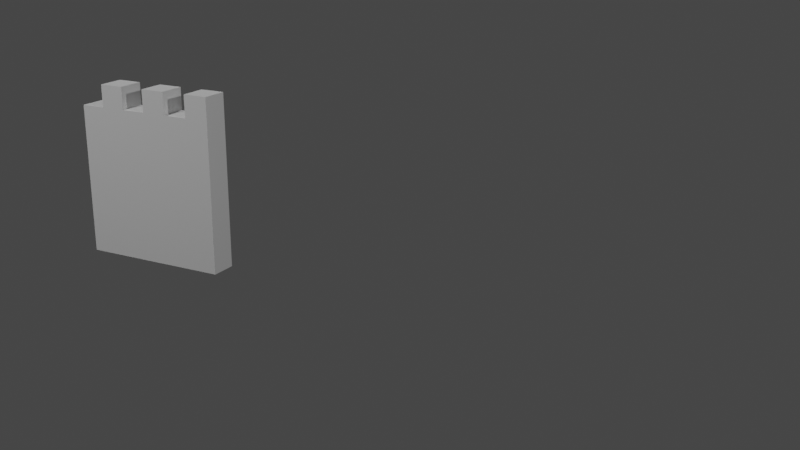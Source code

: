 # Source: Modular-Castle.blend  (saved by Blender 3.6.11; exported with 4.5.12 LTS)
import bpy
from mathutils import Matrix  # noqa: F401  (used for matrix-valued properties, if any)

bpy.ops.wm.read_factory_settings(use_empty=True)
scene = bpy.context.scene
scene.name = 'Scene'

# ---- collections
col_lighting_and_cameras = bpy.data.collections.new('Lighting and Cameras'); scene.collection.children.link(col_lighting_and_cameras)
col_collection = bpy.data.collections.new('Collection'); scene.collection.children.link(col_collection)

# ---- world
world_world = bpy.data.worlds.new('World'); scene.world = world_world
world_world.use_nodes = True; world_world.node_tree.nodes.clear()
_N = world_world.node_tree.nodes; _L = world_world.node_tree.links
n0 = _N.new('ShaderNodeOutputWorld'); n0.name = 'World Output'; n0.location = (300, 300)
n1 = _N.new('ShaderNodeBackground'); n1.name = 'Background'; n1.location = (10, 300)
n1.inputs[0].default_value = (0.05088, 0.05088, 0.05088, 1.0)
_L.new(n1.outputs[0], n0.inputs[0])
n0.is_active_output = True
world_world.color = (0.05088, 0.05088, 0.05088)
world_world.use_sun_shadow = False
world_world.sun_shadow_jitter_overblur = 0.0

# ---- cameras
cam_camera = bpy.data.cameras.new('Camera')
cam_camera.clip_end = 100.0
cam_camera.ortho_scale = 7.314

# ---- lights
light_light = bpy.data.lights.new('Light', 'POINT')
light_light.transmission_factor = 0.0
light_light.energy = 1000.0
light_light.shadow_soft_size = 0.1
light_light.shadow_maximum_resolution = 0.006
light_light.use_absolute_resolution = True
light_light_001 = bpy.data.lights.new('Light.001', 'POINT')
light_light_001.transmission_factor = 0.0
light_light_001.energy = 1000.0
light_light_001.shadow_soft_size = 0.1
light_light_001.shadow_maximum_resolution = 0.006
light_light_001.use_absolute_resolution = True
light_light_002 = bpy.data.lights.new('Light.002', 'POINT')
light_light_002.transmission_factor = 0.0
light_light_002.energy = 1000.0
light_light_002.shadow_soft_size = 0.1
light_light_002.shadow_maximum_resolution = 0.006
light_light_002.use_absolute_resolution = True

# ---- meshes
me_cube_001 = bpy.data.meshes.new('Cube.001')
me_cube_001.from_pydata([(-1.0, -0.177, 0.0), (-1.0, -0.177, 2.0), (-1.0, 0.177, 0.0), (-1.0, 0.177, 2.0), (1.0, -0.177, 0.0), (1.0, -0.177, 2.0), (1.0, 0.177, 0.0), (1.0, 0.177, 2.0), (0.6667, 0.177, 0.0), (0.3333, 0.177, 0.0), (-2.98e-08, 0.177, 0.0), (-0.3333, 0.177, 0.0), (-0.6667, 0.177, 0.0), (-0.6667, 0.177, 2.0), (-0.3333, 0.177, 2.0), (2.98e-08, 0.177, 2.0), (0.3333, 0.177, 2.0), (0.6667, 0.177, 2.0), (-0.6667, -0.177, 0.0), (-0.3333, -0.177, 0.0), (2.98e-08, -0.177, 0.0), (0.3333, -0.177, 0.0), (0.6667, -0.177, 0.0), (0.6667, -0.177, 2.0), (0.3333, -0.177, 2.0), (-2.98e-08, -0.177, 2.0), (-0.3333, -0.177, 2.0), (-0.6667, -0.177, 2.0), (0.6667, 0.177, 2.3), (1.0, 0.177, 2.3), (1.0, -0.177, 2.3), (-0.6667, 0.177, 2.3), (-0.3333, 0.177, 2.3), (2.98e-08, 0.177, 2.3), (0.3333, 0.177, 2.3), (0.6667, -0.177, 2.3), (0.3333, -0.177, 2.3), (-2.98e-08, -0.177, 2.3), (-0.3333, -0.177, 2.3), (-0.6667, -0.177, 2.3)], [], [(0, 1, 3, 2), (8, 17, 7, 6), (6, 7, 5, 4), (18, 27, 1, 0), (8, 6, 4, 22), (13, 3, 1, 27), (23, 5, 30, 35), (17, 16, 24, 23), (16, 15, 33, 34), (15, 14, 26, 25), (24, 16, 34, 36), (2, 12, 18, 0), (12, 11, 19, 18), (11, 10, 20, 19), (10, 9, 21, 20), (9, 8, 22, 21), (4, 5, 23, 22), (22, 23, 24, 21), (21, 24, 25, 20), (20, 25, 26, 19), (19, 26, 27, 18), (2, 3, 13, 12), (12, 13, 14, 11), (11, 14, 15, 10), (10, 15, 16, 9), (9, 16, 17, 8), (29, 28, 35, 30), (34, 33, 37, 36), (32, 31, 39, 38), (15, 25, 37, 33), (27, 26, 38, 39), (26, 14, 32, 38), (14, 13, 31, 32), (5, 7, 29, 30), (17, 23, 35, 28), (7, 17, 28, 29), (25, 24, 36, 37), (13, 27, 39, 31)])
_uv = me_cube_001.uv_layers.new(name='UVMap')
_uv.uv.foreach_set('vector', [0.375, 0.0, 0.625, 0.0, 0.625, 0.25, 0.375, 0.25, 0.375, 0.4583, 0.625, 0.4583, 0.625, 0.5, 0.375, 0.5, 0.375, 0.5, 0.625, 0.5, 0.625, 0.75, 0.375, 0.75, 0.375, 0.9583, 0.625, 0.9583, 0.625, 1.0, 0.375, 1.0, 0.3333, 0.5, 0.375, 0.5, 0.375, 0.75, 0.3333, 0.75, 0.8333, 0.5, 0.875, 0.5, 0.875, 0.75, 0.8333, 0.75, 0.625, 0.7917, 0.625, 0.75, 0.625, 0.75, 0.625, 0.7917, 0.6667, 0.5, 0.7083, 0.5, 0.7083, 0.75, 0.6667, 0.75, 0.625, 0.4167, 0.625, 0.375, 0.625, 0.375, 0.625, 0.4167, 0.75, 0.5, 0.7917, 0.5, 0.7917, 0.75, 0.75, 0.75, 0.7083, 0.75, 0.7083, 0.5, 0.7083, 0.5, 0.7083, 0.75, 0.125, 0.5, 0.1667, 0.5, 0.1667, 0.75, 0.125, 0.75, 0.1667, 0.5, 0.2083, 0.5, 0.2083, 0.75, 0.1667, 0.75, 0.2083, 0.5, 0.25, 0.5, 0.25, 0.75, 0.2083, 0.75, 0.25, 0.5, 0.2917, 0.5, 0.2917, 0.75, 0.25, 0.75, 0.2917, 0.5, 0.3333, 0.5, 0.3333, 0.75, 0.2917, 0.75, 0.375, 0.75, 0.625, 0.75, 0.625, 0.7917, 0.375, 0.7917, 0.375, 0.7917, 0.625, 0.7917, 0.625, 0.8333, 0.375, 0.8333, 0.375, 0.8333, 0.625, 0.8333, 0.625, 0.875, 0.375, 0.875, 0.375, 0.875, 0.625, 0.875, 0.625, 0.9167, 0.375, 0.9167, 0.375, 0.9167, 0.625, 0.9167, 0.625, 0.9583, 0.375, 0.9583, 0.375, 0.25, 0.625, 0.25, 0.625, 0.2917, 0.375, 0.2917, 0.375, 0.2917, 0.625, 0.2917, 0.625, 0.3333, 0.375, 0.3333, 0.375, 0.3333, 0.625, 0.3333, 0.625, 0.375, 0.375, 0.375, 0.375, 0.375, 0.625, 0.375, 0.625, 0.4167, 0.375, 0.4167, 0.375, 0.4167, 0.625, 0.4167, 0.625, 0.4583, 0.375, 0.4583, 0.625, 0.5, 0.6667, 0.5, 0.6667, 0.75, 0.625, 0.75, 0.7083, 0.5, 0.75, 0.5, 0.75, 0.75, 0.7083, 0.75, 0.7917, 0.5, 0.8333, 0.5, 0.8333, 0.75, 0.7917, 0.75, 0.75, 0.5, 0.75, 0.75, 0.75, 0.75, 0.75, 0.5, 0.625, 0.9583, 0.625, 0.9167, 0.625, 0.9167, 0.625, 0.9583, 0.7917, 0.75, 0.7917, 0.5, 0.7917, 0.5, 0.7917, 0.75, 0.625, 0.3333, 0.625, 0.2917, 0.625, 0.2917, 0.625, 0.3333, 0.625, 0.75, 0.625, 0.5, 0.625, 0.5, 0.625, 0.75, 0.6667, 0.5, 0.6667, 0.75, 0.6667, 0.75, 0.6667, 0.5, 0.625, 0.5, 0.625, 0.4583, 0.625, 0.4583, 0.625, 0.5, 0.625, 0.875, 0.625, 0.8333, 0.625, 0.8333, 0.625, 0.875, 0.8333, 0.5, 0.8333, 0.75, 0.8333, 0.75, 0.8333, 0.5])
me_cube_001.update()

# ---- objects
ob_light = bpy.data.objects.new('Light', light_light)
ob_camera = bpy.data.objects.new('Camera', cam_camera)
ob_light_001 = bpy.data.objects.new('Light.001', light_light_001)
ob_light_002 = bpy.data.objects.new('Light.002', light_light_002)
ob_wall = bpy.data.objects.new('Wall', me_cube_001)

# ---- transforms, parenting, visibility, modifiers, constraints
ob_light.location = (11.3, -2.851, 5.904)
ob_light.rotation_euler = (0.6503, 0.05522, 1.866)
ob_light.lock_rotations_4d = False
ob_light.empty_display_type = 'ARROWS'
ob_light.color = (0.0, 0.0, 0.0, 0.0)
ob_light.lineart.crease_threshold = 0.0
ob_camera.location = (9.385, -10.73, 5.062)
ob_camera.rotation_euler = (1.251, -4.718e-07, 0.4955)
ob_camera.lock_rotations_4d = False
ob_camera.empty_display_type = 'ARROWS'
ob_camera.color = (0.0, 0.0, 0.0, 0.0)
ob_camera.display_type = 'WIRE'
ob_camera.lineart.crease_threshold = 0.0
ob_light_001.location = (-2.179, -8.824, 5.904)
ob_light_001.rotation_euler = (0.6503, 0.05522, 1.866)
ob_light_001.lock_rotations_4d = False
ob_light_001.empty_display_type = 'ARROWS'
ob_light_001.color = (0.0, 0.0, 0.0, 0.0)
ob_light_001.lineart.crease_threshold = 0.0
ob_light_002.location = (-0.627, 6.461, 5.904)
ob_light_002.rotation_euler = (0.6503, 0.05522, 1.866)
ob_light_002.lock_rotations_4d = False
ob_light_002.empty_display_type = 'ARROWS'
ob_light_002.color = (0.0, 0.0, 0.0, 0.0)
ob_light_002.lineart.crease_threshold = 0.0
ob_wall.location = (0.0, 0.0, 0.0)

# ---- collection membership
col_lighting_and_cameras.objects.link(ob_light)
col_lighting_and_cameras.objects.link(ob_camera)
col_lighting_and_cameras.objects.link(ob_light_001)
col_lighting_and_cameras.objects.link(ob_light_002)
col_collection.objects.link(ob_wall)

# ---- scene / render settings (as saved in the file)
scene.camera = ob_camera
scene.frame_start = 1; scene.frame_end = 250; scene.frame_set(1)
scene.render.engine = 'BLENDER_EEVEE_NEXT'
scene.cycles.sampling_pattern = 'TABULATED_SOBOL'
scene.view_settings.view_transform = 'Filmic'
bpy.context.view_layer.update()
